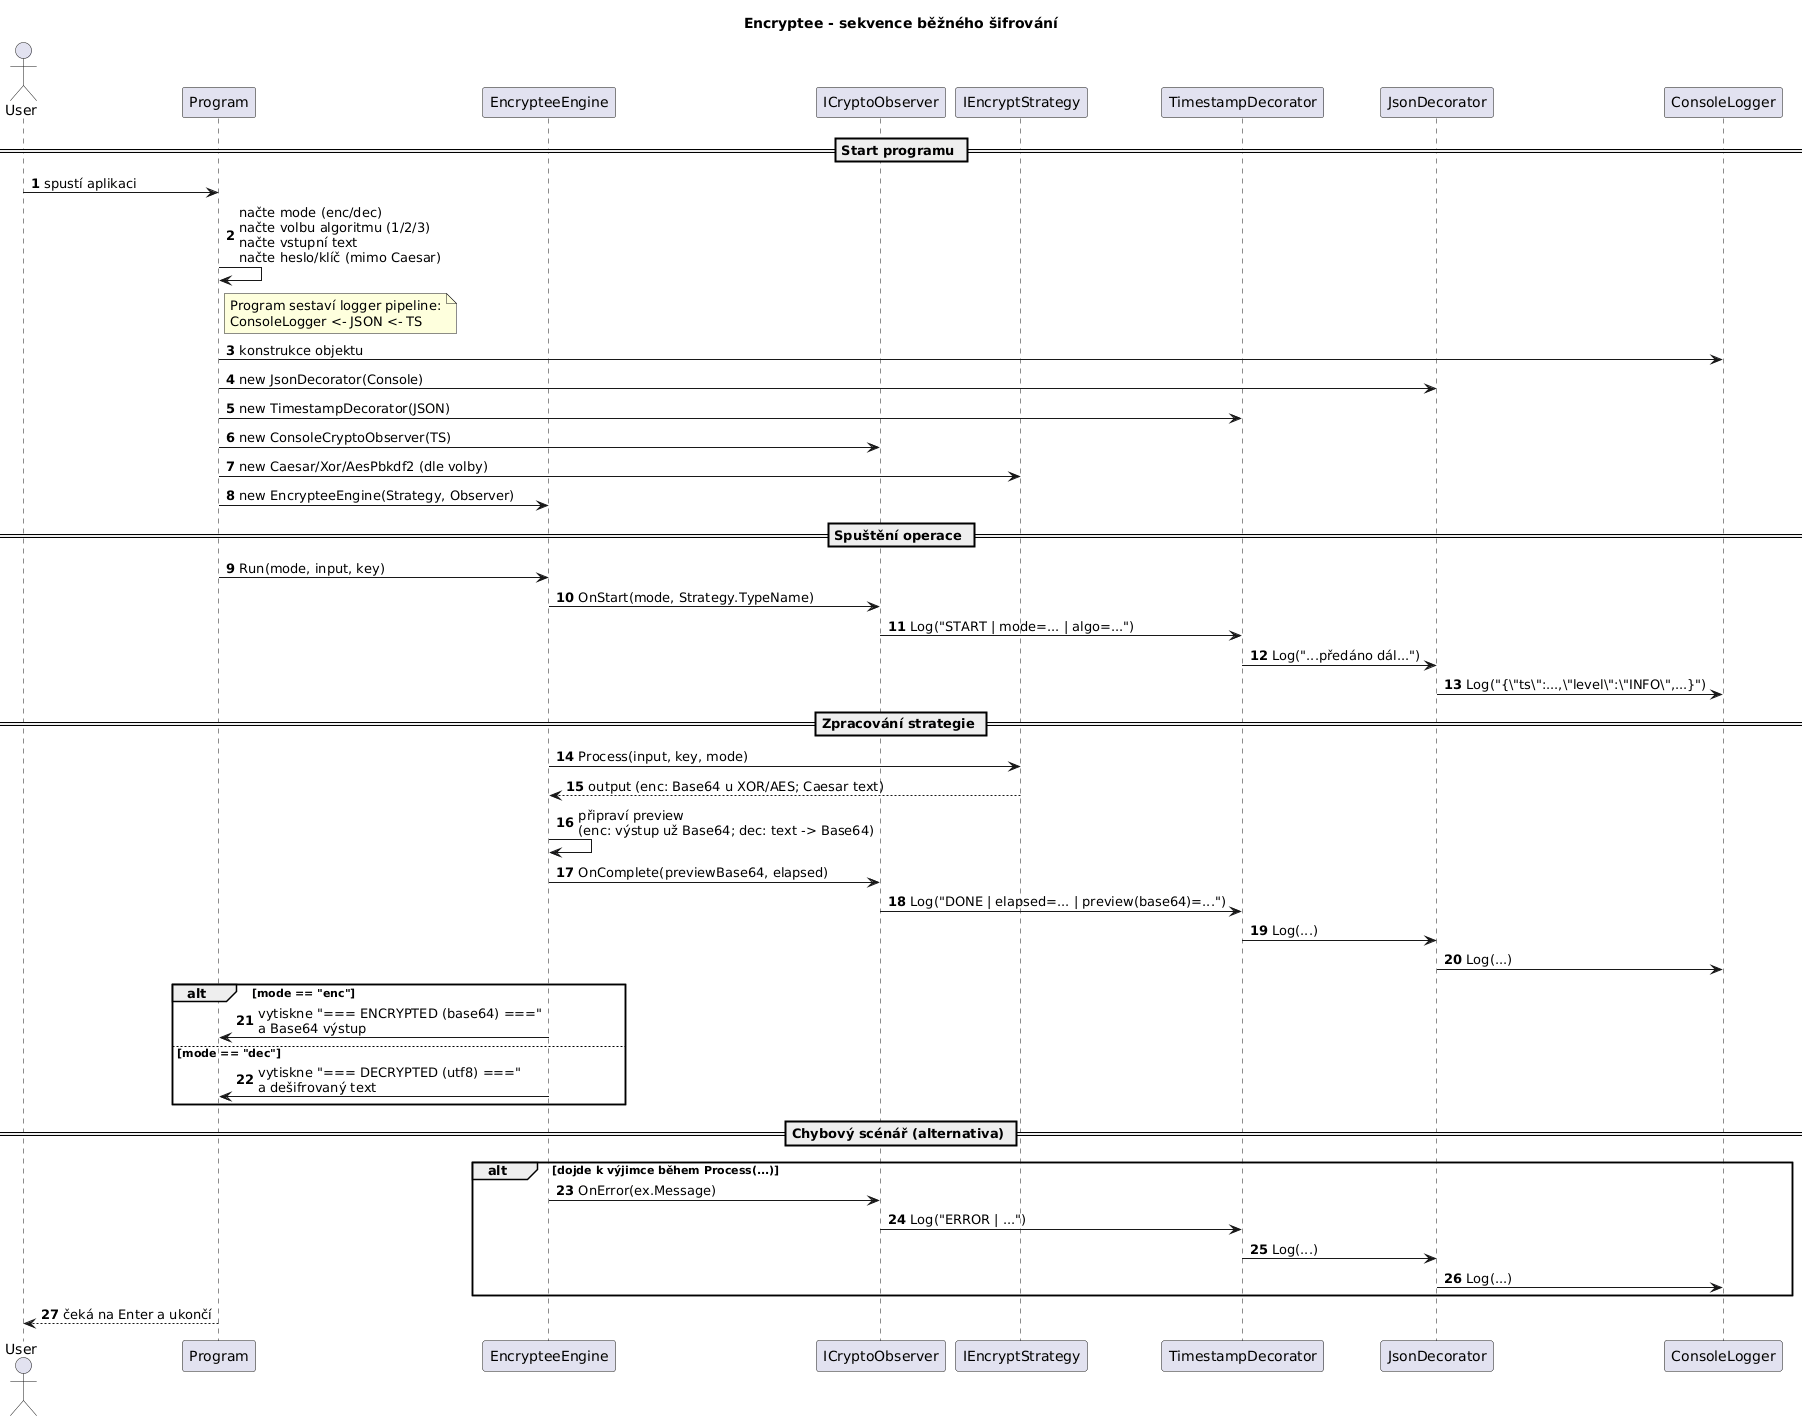

The diagram above was rendered by PlantUML. Its source (embedded in the PNG):
@startuml
title Encryptee - sekvence běžného šifrování

autonumber

actor User
participant Program
participant EncrypteeEngine as Engine
participant ICryptoObserver as Observer
participant IEncryptStrategy as Strategy
participant TimestampDecorator as TS
participant JsonDecorator as JSON
participant ConsoleLogger as Console

== Start programu ==
User -> Program : spustí aplikaci
Program -> Program : načte mode (enc/dec)\nnačte volbu algoritmu (1/2/3)\nnačte vstupní text\nnačte heslo/klíč (mimo Caesar)

note right of Program
  Program sestaví logger pipeline:
  ConsoleLogger <- JSON <- TS
end note

Program -> Console : konstrukce objektu
Program -> JSON : new JsonDecorator(Console)
Program -> TS : new TimestampDecorator(JSON)

Program -> Observer : new ConsoleCryptoObserver(TS)
Program -> Strategy : new Caesar/Xor/AesPbkdf2 (dle volby)
Program -> Engine : new EncrypteeEngine(Strategy, Observer)

== Spuštění operace ==
Program -> Engine : Run(mode, input, key)

Engine -> Observer : OnStart(mode, Strategy.TypeName)
Observer -> TS : Log("START | mode=... | algo=...") 
TS -> JSON : Log("...předáno dál...")
JSON -> Console : Log("{\"ts\":...,\"level\":\"INFO\",...}")

== Zpracování strategie ==
Engine -> Strategy : Process(input, key, mode)
Strategy --> Engine : output (enc: Base64 u XOR/AES; Caesar text)

Engine -> Engine : připraví preview\n(enc: výstup už Base64; dec: text -> Base64)

Engine -> Observer : OnComplete(previewBase64, elapsed)
Observer -> TS : Log("DONE | elapsed=... | preview(base64)=...")
TS -> JSON : Log(...)
JSON -> Console : Log(...)

alt mode == "enc"
  Engine -> Program : vytiskne "=== ENCRYPTED (base64) ==="\na Base64 výstup
else mode == "dec"
  Engine -> Program : vytiskne "=== DECRYPTED (utf8) ==="\na dešifrovaný text
end

== Chybový scénář (alternativa) ==
alt dojde k výjimce během Process(...)
  Engine -> Observer : OnError(ex.Message)
  Observer -> TS : Log("ERROR | ...")
  TS -> JSON : Log(...)
  JSON -> Console : Log(...)
end

Program --> User : čeká na Enter a ukončí
@enduml